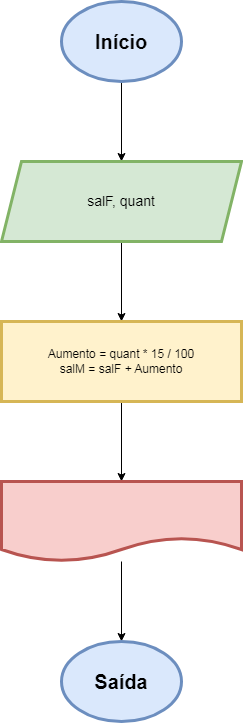

The diagram above was exported from draw.io. Its source (the exported page's mxGraphModel, read from the mxfile embedded in the PNG):
<mxGraphModel dx="794" dy="516" grid="1" gridSize="10" guides="1" tooltips="1" connect="1" arrows="1" fold="1" page="1" pageScale="1" pageWidth="827" pageHeight="1169" math="0" shadow="0">
  <root>
    <mxCell id="0" />
    <mxCell id="1" parent="0" />
    <mxCell id="m0OxSxLdkVSV1-giWmno-3" value="" style="edgeStyle=orthogonalEdgeStyle;rounded=0;orthogonalLoop=1;jettySize=auto;html=1;" edge="1" parent="1" source="m0OxSxLdkVSV1-giWmno-1" target="m0OxSxLdkVSV1-giWmno-2">
      <mxGeometry relative="1" as="geometry" />
    </mxCell>
    <mxCell id="m0OxSxLdkVSV1-giWmno-1" value="&lt;b&gt;&lt;font style=&quot;font-size: 20px;&quot;&gt;Início&lt;/font&gt;&lt;/b&gt;" style="ellipse;whiteSpace=wrap;html=1;fillColor=#dae8fc;strokeColor=#6c8ebf;strokeWidth=3;" vertex="1" parent="1">
      <mxGeometry x="340" y="40" width="120" height="80" as="geometry" />
    </mxCell>
    <mxCell id="m0OxSxLdkVSV1-giWmno-5" value="" style="edgeStyle=orthogonalEdgeStyle;rounded=0;orthogonalLoop=1;jettySize=auto;html=1;" edge="1" parent="1" source="m0OxSxLdkVSV1-giWmno-2" target="m0OxSxLdkVSV1-giWmno-4">
      <mxGeometry relative="1" as="geometry" />
    </mxCell>
    <mxCell id="m0OxSxLdkVSV1-giWmno-2" value="&lt;font style=&quot;font-size: 14px;&quot;&gt;salF, quant&lt;/font&gt;" style="shape=parallelogram;perimeter=parallelogramPerimeter;whiteSpace=wrap;html=1;fixedSize=1;fillColor=#d5e8d4;strokeColor=#82b366;strokeWidth=3;" vertex="1" parent="1">
      <mxGeometry x="280" y="200" width="240" height="80" as="geometry" />
    </mxCell>
    <mxCell id="m0OxSxLdkVSV1-giWmno-7" value="" style="edgeStyle=orthogonalEdgeStyle;rounded=0;orthogonalLoop=1;jettySize=auto;html=1;" edge="1" parent="1" source="m0OxSxLdkVSV1-giWmno-4" target="m0OxSxLdkVSV1-giWmno-6">
      <mxGeometry relative="1" as="geometry" />
    </mxCell>
    <mxCell id="m0OxSxLdkVSV1-giWmno-4" value="Aumento = quant * 15 / 100&lt;br&gt;salM = salF + Aumento" style="whiteSpace=wrap;html=1;fillColor=#fff2cc;strokeColor=#d6b656;strokeWidth=3;" vertex="1" parent="1">
      <mxGeometry x="280" y="360" width="240" height="80" as="geometry" />
    </mxCell>
    <mxCell id="m0OxSxLdkVSV1-giWmno-9" value="" style="edgeStyle=orthogonalEdgeStyle;rounded=0;orthogonalLoop=1;jettySize=auto;html=1;entryX=0.5;entryY=0;entryDx=0;entryDy=0;" edge="1" parent="1" source="m0OxSxLdkVSV1-giWmno-6" target="m0OxSxLdkVSV1-giWmno-10">
      <mxGeometry relative="1" as="geometry">
        <mxPoint x="400" y="640" as="targetPoint" />
      </mxGeometry>
    </mxCell>
    <mxCell id="m0OxSxLdkVSV1-giWmno-6" value="" style="shape=document;whiteSpace=wrap;html=1;boundedLbl=1;fillColor=#f8cecc;strokeColor=#b85450;strokeWidth=3;" vertex="1" parent="1">
      <mxGeometry x="280" y="520" width="240" height="80" as="geometry" />
    </mxCell>
    <mxCell id="m0OxSxLdkVSV1-giWmno-10" value="&lt;font style=&quot;font-size: 20px;&quot;&gt;&lt;b&gt;Saída&lt;/b&gt;&lt;/font&gt;" style="ellipse;whiteSpace=wrap;html=1;fillColor=#dae8fc;strokeColor=#6c8ebf;strokeWidth=3;" vertex="1" parent="1">
      <mxGeometry x="340" y="680" width="120" height="80" as="geometry" />
    </mxCell>
  </root>
</mxGraphModel>